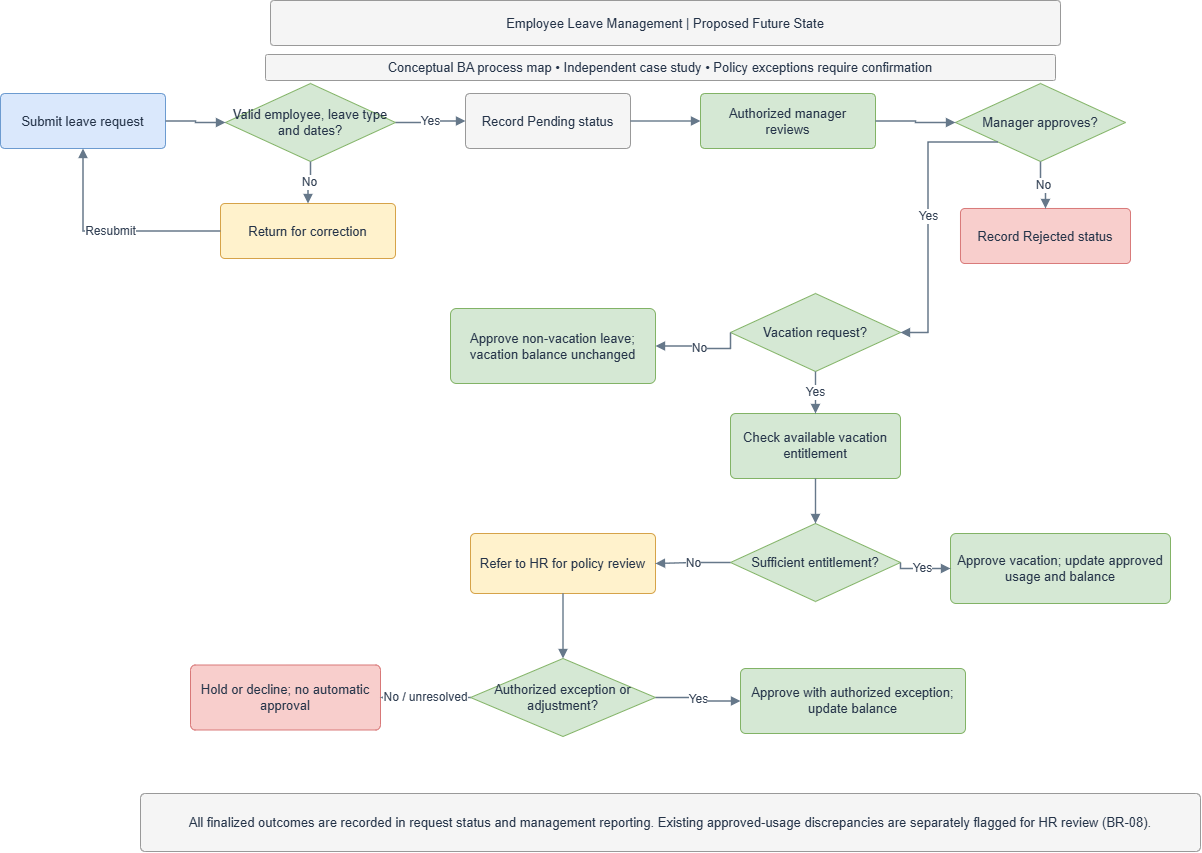

The diagram above was exported from draw.io. Its source (the exported page's mxGraphModel, read from the mxfile embedded in the PNG):
<mxGraphModel dx="1241" dy="911" grid="1" gridSize="10" guides="1" tooltips="1" connect="1" arrows="1" fold="1" page="1" pageScale="1" pageWidth="1480" pageHeight="920" math="0" shadow="0">
  <root>
    <mxCell id="0" />
    <mxCell id="1" parent="0" />
    <mxCell id="title" parent="1" style="rounded=1;arcSize=8;whiteSpace=wrap;html=1;fillColor=#f5f5f5;strokeColor=#999999;fontColor=#243348;fontSize=13;align=center;verticalAlign=middle;spacing=7;" value="Employee Leave Management | Proposed Future State" vertex="1">
      <mxGeometry height="45" width="790" x="330" y="22" as="geometry" />
    </mxCell>
    <mxCell id="submit" parent="1" style="rounded=1;arcSize=8;whiteSpace=wrap;html=1;fillColor=#dae8fc;strokeColor=#6c9bd0;fontColor=#243348;fontSize=13;align=center;verticalAlign=middle;spacing=7;" value="Submit leave request" vertex="1">
      <mxGeometry height="55" width="165" x="60" y="115" as="geometry" />
    </mxCell>
    <mxCell id="valid" parent="1" style="rhombus;whiteSpace=wrap;html=1;fillColor=#d5e8d4;strokeColor=#82b366;fontColor=#243348;fontSize=13;align=center;verticalAlign=middle;spacing=7;" value="Valid employee, leave type and dates?" vertex="1">
      <mxGeometry height="78" width="170" x="285" y="105" as="geometry" />
    </mxCell>
    <mxCell id="pending" parent="1" style="rounded=1;arcSize=8;whiteSpace=wrap;html=1;fillColor=#f5f5f5;strokeColor=#999999;fontColor=#243348;fontSize=13;align=center;verticalAlign=middle;spacing=7;" value="Record Pending status" vertex="1">
      <mxGeometry height="55" width="165" x="525" y="115" as="geometry" />
    </mxCell>
    <mxCell id="review" parent="1" style="rounded=1;arcSize=8;whiteSpace=wrap;html=1;fillColor=#d5e8d4;strokeColor=#82b366;fontColor=#243348;fontSize=13;align=center;verticalAlign=middle;spacing=7;" value="Authorized manager reviews" vertex="1">
      <mxGeometry height="55" width="175" x="760" y="115" as="geometry" />
    </mxCell>
    <mxCell id="approve" parent="1" style="rhombus;whiteSpace=wrap;html=1;fillColor=#d5e8d4;strokeColor=#82b366;fontColor=#243348;fontSize=13;align=center;verticalAlign=middle;spacing=7;" value="Manager approves?" vertex="1">
      <mxGeometry height="78" width="170" x="1015" y="105" as="geometry" />
    </mxCell>
    <mxCell id="correct" parent="1" style="rounded=1;arcSize=8;whiteSpace=wrap;html=1;fillColor=#fff2cc;strokeColor=#d6a349;fontColor=#243348;fontSize=13;align=center;verticalAlign=middle;spacing=7;" value="Return for correction" vertex="1">
      <mxGeometry height="55" width="175" x="280" y="225" as="geometry" />
    </mxCell>
    <mxCell id="reject" parent="1" style="rounded=1;arcSize=8;whiteSpace=wrap;html=1;fillColor=#f8cecc;strokeColor=#d87878;fontColor=#243348;fontSize=13;align=center;verticalAlign=middle;spacing=7;" value="Record Rejected status" vertex="1">
      <mxGeometry height="55" width="170" x="1020" y="230" as="geometry" />
    </mxCell>
    <mxCell id="vac" parent="1" style="rhombus;whiteSpace=wrap;html=1;fillColor=#d5e8d4;strokeColor=#82b366;fontColor=#243348;fontSize=13;align=center;verticalAlign=middle;spacing=7;" value="Vacation request?" vertex="1">
      <mxGeometry height="78" width="170" x="790" y="315" as="geometry" />
    </mxCell>
    <mxCell id="nonvac" parent="1" style="rounded=1;arcSize=8;whiteSpace=wrap;html=1;fillColor=#d5e8d4;strokeColor=#82b366;fontColor=#243348;fontSize=13;align=center;verticalAlign=middle;spacing=7;" value="Approve non-vacation leave; vacation balance unchanged" vertex="1">
      <mxGeometry height="75" width="205" x="510" y="330" as="geometry" />
    </mxCell>
    <mxCell id="ent" parent="1" style="rounded=1;arcSize=8;whiteSpace=wrap;html=1;fillColor=#d5e8d4;strokeColor=#82b366;fontColor=#243348;fontSize=13;align=center;verticalAlign=middle;spacing=7;" value="Check available vacation entitlement" vertex="1">
      <mxGeometry height="65" width="170" x="790" y="435" as="geometry" />
    </mxCell>
    <mxCell id="sufficient" parent="1" style="rhombus;whiteSpace=wrap;html=1;fillColor=#d5e8d4;strokeColor=#82b366;fontColor=#243348;fontSize=13;align=center;verticalAlign=middle;spacing=7;" value="Sufficient entitlement?" vertex="1">
      <mxGeometry height="78" width="170" x="790" y="545" as="geometry" />
    </mxCell>
    <mxCell id="normal" parent="1" style="rounded=1;arcSize=8;whiteSpace=wrap;html=1;fillColor=#d5e8d4;strokeColor=#82b366;fontColor=#243348;fontSize=13;align=center;verticalAlign=middle;spacing=7;" value="Approve vacation; update approved usage and balance" vertex="1">
      <mxGeometry height="70" width="220" x="1010" y="555" as="geometry" />
    </mxCell>
    <mxCell id="hr" parent="1" style="rounded=1;arcSize=8;whiteSpace=wrap;html=1;fillColor=#fff2cc;strokeColor=#d6a349;fontColor=#243348;fontSize=13;align=center;verticalAlign=middle;spacing=7;" value="Refer to HR for policy review" vertex="1">
      <mxGeometry height="60" width="185" x="530" y="555" as="geometry" />
    </mxCell>
    <mxCell id="policy" parent="1" style="rhombus;whiteSpace=wrap;html=1;fillColor=#d5e8d4;strokeColor=#82b366;fontColor=#243348;fontSize=13;align=center;verticalAlign=middle;spacing=7;" value="Authorized exception or adjustment?" vertex="1">
      <mxGeometry height="78" width="185" x="530" y="680" as="geometry" />
    </mxCell>
    <mxCell id="exception" parent="1" style="rounded=1;arcSize=8;whiteSpace=wrap;html=1;fillColor=#d5e8d4;strokeColor=#82b366;fontColor=#243348;fontSize=13;align=center;verticalAlign=middle;spacing=7;" value="Approve with authorized exception; update balance" vertex="1">
      <mxGeometry height="65" width="225" x="800" y="690" as="geometry" />
    </mxCell>
    <mxCell id="hold" parent="1" style="rounded=1;arcSize=8;whiteSpace=wrap;html=1;fillColor=#f8cecc;strokeColor=#d87878;fontColor=#243348;fontSize=13;align=center;verticalAlign=middle;spacing=7;" value="Hold or decline; no automatic approval" vertex="1">
      <mxGeometry height="65" width="190" x="250" y="686.5" as="geometry" />
    </mxCell>
    <mxCell id="reportnote" parent="1" style="rounded=1;arcSize=8;whiteSpace=wrap;html=1;fillColor=#f5f5f5;strokeColor=#999999;fontColor=#243348;fontSize=13;align=center;verticalAlign=middle;spacing=7;" value="All finalized outcomes are recorded in request status and management reporting. Existing approved-usage discrepancies are separately flagged for HR review (BR-08)." vertex="1">
      <mxGeometry height="58" width="1060" x="200" y="815" as="geometry" />
    </mxCell>
    <mxCell id="e1" edge="1" parent="1" source="submit" style="edgeStyle=orthogonalEdgeStyle;rounded=0;orthogonalLoop=1;jettySize=auto;html=1;endArrow=block;endFill=1;strokeColor=#66788a;strokeWidth=1.4;fontSize=12;fontColor=#334155;labelBackgroundColor=#ffffff;" target="valid" value="">
      <mxGeometry relative="1" as="geometry" />
    </mxCell>
    <mxCell id="e2" edge="1" parent="1" source="valid" style="edgeStyle=orthogonalEdgeStyle;rounded=0;orthogonalLoop=1;jettySize=auto;html=1;endArrow=block;endFill=1;strokeColor=#66788a;strokeWidth=1.4;fontSize=12;fontColor=#334155;labelBackgroundColor=#ffffff;" target="pending" value="Yes">
      <mxGeometry relative="1" as="geometry" />
    </mxCell>
    <mxCell id="e3" edge="1" parent="1" source="pending" style="edgeStyle=orthogonalEdgeStyle;rounded=0;orthogonalLoop=1;jettySize=auto;html=1;endArrow=block;endFill=1;strokeColor=#66788a;strokeWidth=1.4;fontSize=12;fontColor=#334155;labelBackgroundColor=#ffffff;" target="review" value="">
      <mxGeometry relative="1" as="geometry" />
    </mxCell>
    <mxCell id="e4" edge="1" parent="1" source="review" style="edgeStyle=orthogonalEdgeStyle;rounded=0;orthogonalLoop=1;jettySize=auto;html=1;endArrow=block;endFill=1;strokeColor=#66788a;strokeWidth=1.4;fontSize=12;fontColor=#334155;labelBackgroundColor=#ffffff;" target="approve" value="">
      <mxGeometry relative="1" as="geometry" />
    </mxCell>
    <mxCell id="e5" edge="1" parent="1" source="valid" style="edgeStyle=orthogonalEdgeStyle;rounded=0;orthogonalLoop=1;jettySize=auto;html=1;endArrow=block;endFill=1;strokeColor=#66788a;strokeWidth=1.4;fontSize=12;fontColor=#334155;labelBackgroundColor=#ffffff;exitX=0.5;exitY=1;exitDx=0;exitDy=0;entryX=0.5;entryY=0;entryDx=0;entryDy=0;" target="correct" value="No">
      <mxGeometry relative="1" as="geometry" />
    </mxCell>
    <mxCell id="e6" edge="1" parent="1" source="correct" style="edgeStyle=orthogonalEdgeStyle;rounded=0;orthogonalLoop=1;jettySize=auto;html=1;endArrow=block;endFill=1;strokeColor=#66788a;strokeWidth=1.4;fontSize=12;fontColor=#334155;labelBackgroundColor=#ffffff;exitX=0;exitY=0.5;exitDx=0;exitDy=0;entryX=0.5;entryY=1;entryDx=0;entryDy=0;" target="submit" value="Resubmit">
      <mxGeometry relative="1" as="geometry" />
    </mxCell>
    <mxCell id="e7" edge="1" parent="1" source="approve" style="edgeStyle=orthogonalEdgeStyle;rounded=0;orthogonalLoop=1;jettySize=auto;html=1;endArrow=block;endFill=1;strokeColor=#66788a;strokeWidth=1.4;fontSize=12;fontColor=#334155;labelBackgroundColor=#ffffff;exitX=0.5;exitY=1;exitDx=0;exitDy=0;entryX=0.5;entryY=0;entryDx=0;entryDy=0;" target="reject" value="No">
      <mxGeometry relative="1" as="geometry" />
    </mxCell>
    <mxCell id="e8" edge="1" parent="1" source="approve" style="edgeStyle=orthogonalEdgeStyle;rounded=0;orthogonalLoop=1;jettySize=auto;html=1;endArrow=block;endFill=1;strokeColor=#66788a;strokeWidth=1.4;fontSize=12;fontColor=#334155;labelBackgroundColor=#ffffff;exitX=0;exitY=1;exitDx=0;exitDy=0;entryX=1;entryY=0.5;entryDx=0;entryDy=0;" target="vac" value="Yes">
      <mxGeometry relative="1" as="geometry" />
    </mxCell>
    <mxCell id="e9" edge="1" parent="1" source="vac" style="edgeStyle=orthogonalEdgeStyle;rounded=0;orthogonalLoop=1;jettySize=auto;html=1;endArrow=block;endFill=1;strokeColor=#66788a;strokeWidth=1.4;fontSize=12;fontColor=#334155;labelBackgroundColor=#ffffff;exitX=0;exitY=0.5;exitDx=0;exitDy=0;entryX=1;entryY=0.5;entryDx=0;entryDy=0;" target="nonvac" value="No">
      <mxGeometry relative="1" as="geometry">
        <Array as="points">
          <mxPoint x="790" y="370" />
          <mxPoint x="752.5" y="370" />
          <mxPoint x="752.5" y="367.5" />
        </Array>
      </mxGeometry>
    </mxCell>
    <mxCell id="e10" edge="1" parent="1" source="vac" style="edgeStyle=orthogonalEdgeStyle;rounded=0;orthogonalLoop=1;jettySize=auto;html=1;endArrow=block;endFill=1;strokeColor=#66788a;strokeWidth=1.4;fontSize=12;fontColor=#334155;labelBackgroundColor=#ffffff;exitX=0.5;exitY=1;exitDx=0;exitDy=0;entryX=0.5;entryY=0;entryDx=0;entryDy=0;" target="ent" value="Yes">
      <mxGeometry relative="1" as="geometry" />
    </mxCell>
    <mxCell id="e11" edge="1" parent="1" source="ent" style="edgeStyle=orthogonalEdgeStyle;rounded=0;orthogonalLoop=1;jettySize=auto;html=1;endArrow=block;endFill=1;strokeColor=#66788a;strokeWidth=1.4;fontSize=12;fontColor=#334155;labelBackgroundColor=#ffffff;" target="sufficient" value="">
      <mxGeometry relative="1" as="geometry" />
    </mxCell>
    <mxCell id="e12" edge="1" parent="1" source="sufficient" style="edgeStyle=orthogonalEdgeStyle;rounded=0;orthogonalLoop=1;jettySize=auto;html=1;endArrow=block;endFill=1;strokeColor=#66788a;strokeWidth=1.4;fontSize=12;fontColor=#334155;labelBackgroundColor=#ffffff;exitX=1;exitY=0.5;exitDx=0;exitDy=0;entryX=0;entryY=0.5;entryDx=0;entryDy=0;" target="normal" value="Yes">
      <mxGeometry relative="1" as="geometry">
        <Array as="points">
          <mxPoint x="960" y="590" />
        </Array>
      </mxGeometry>
    </mxCell>
    <mxCell id="e13" edge="1" parent="1" source="sufficient" style="edgeStyle=orthogonalEdgeStyle;rounded=0;orthogonalLoop=1;jettySize=auto;html=1;endArrow=block;endFill=1;strokeColor=#66788a;strokeWidth=1.4;fontSize=12;fontColor=#334155;labelBackgroundColor=#ffffff;exitX=0;exitY=0.5;exitDx=0;exitDy=0;entryX=1;entryY=0.5;entryDx=0;entryDy=0;" target="hr" value="No">
      <mxGeometry relative="1" as="geometry" />
    </mxCell>
    <mxCell id="e14" edge="1" parent="1" source="hr" style="edgeStyle=orthogonalEdgeStyle;rounded=0;orthogonalLoop=1;jettySize=auto;html=1;endArrow=block;endFill=1;strokeColor=#66788a;strokeWidth=1.4;fontSize=12;fontColor=#334155;labelBackgroundColor=#ffffff;exitX=0.5;exitY=1;exitDx=0;exitDy=0;entryX=0.5;entryY=0;entryDx=0;entryDy=0;" target="policy" value="">
      <mxGeometry relative="1" as="geometry" />
    </mxCell>
    <mxCell id="e15" edge="1" parent="1" source="policy" style="edgeStyle=orthogonalEdgeStyle;rounded=0;orthogonalLoop=1;jettySize=auto;html=1;endArrow=block;endFill=1;strokeColor=#66788a;strokeWidth=1.4;fontSize=12;fontColor=#334155;labelBackgroundColor=#ffffff;exitX=1;exitY=0.5;exitDx=0;exitDy=0;entryX=0;entryY=0.5;entryDx=0;entryDy=0;" target="exception" value="Yes">
      <mxGeometry relative="1" as="geometry" />
    </mxCell>
    <mxCell id="e16" edge="1" parent="1" source="policy" style="edgeStyle=orthogonalEdgeStyle;rounded=0;orthogonalLoop=1;jettySize=auto;html=1;endArrow=block;endFill=1;strokeColor=#66788a;strokeWidth=1.4;fontSize=12;fontColor=#334155;labelBackgroundColor=#ffffff;exitX=0;exitY=0.5;exitDx=0;exitDy=0;entryX=1;entryY=0.5;entryDx=0;entryDy=0;" target="hold" value="No / unresolved">
      <mxGeometry relative="1" as="geometry" />
    </mxCell>
    <mxCell id="subtitle" parent="1" style="rounded=1;arcSize=8;whiteSpace=wrap;html=1;fillColor=#f5f5f5;strokeColor=#999999;fontColor=#243348;fontSize=13;align=center;verticalAlign=middle;spacing=7;" value="Conceptual BA process map • Independent case study • Policy exceptions require confirmation" vertex="1">
      <mxGeometry height="26" width="790" x="325" y="76" as="geometry" />
    </mxCell>
  </root>
</mxGraphModel>